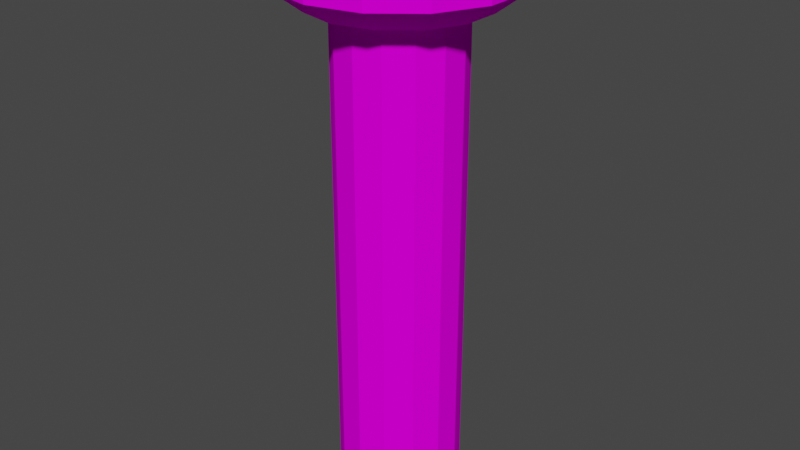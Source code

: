 # Source: Podium.blend  (saved by Blender 3.3.6; exported with 4.5.12 LTS)
import bpy
from mathutils import Matrix  # noqa: F401  (used for matrix-valued properties, if any)

bpy.ops.wm.read_factory_settings(use_empty=True)
scene = bpy.context.scene
scene.name = 'Scene'

# ---- collections
col_collection = bpy.data.collections.new('Collection'); scene.collection.children.link(col_collection)

# ---- images (referenced by path relative to the original .blend; pixels are not part of the script)
import os
ASSET_DIR = os.environ.get("B2B_ASSET_DIR", "")  # directory of the original .blend (textures are referenced by path, not embedded)
HERE = os.path.dirname(os.path.abspath(__file__))  # packed textures are extracted next to this script under _unpacked/

def load_image(name, relpath, width, height, colorspace="sRGB"):
    """Load a texture the original file referenced (path relative to the .blend, or extracted next to this script)."""
    p = next((c for c in (os.path.join(HERE, relpath), os.path.join(ASSET_DIR, relpath)) if relpath and os.path.exists(c)), "")
    if p:
        img = bpy.data.images.load(p, check_existing=True)
        img.name = name
    else:  # same state as the original file: an image datablock whose file is absent (Cycles renders it pink)
        img = bpy.data.images.new(name, width, height)
        img.source = "FILE"
        img.filepath = "//" + (relpath or name)
    img.colorspace_settings.name = colorspace
    return img
img_png = load_image('палитра.png', 'палитра.png', 1024, 1024, 'sRGB')

# ---- materials (node trees are filled in below, after node groups)
mat_default = bpy.data.materials.new('Default')
mat_default.alpha_threshold = 0.0
mat_default.use_transparent_shadow = False
mat_default.roughness = 0.5
mat_default.line_color = (0.0, 0.0, 0.0, 1.0)

# ---- material node trees
mat_default.use_nodes = True; mat_default.node_tree.nodes.clear()
_N = mat_default.node_tree.nodes; _L = mat_default.node_tree.links
n0 = _N.new('ShaderNodeOutputMaterial'); n0.name = 'Material Output'; n0.location = (300, 300)
n1 = _N.new('ShaderNodeBsdfPrincipled'); n1.name = 'Principled BSDF'; n1.location = (10, 300)
n1.distribution = 'GGX'
n1.inputs[2].default_value = 1.0
n1.inputs[3].default_value = 1.45
n1.inputs[11].default_value = 1.01
n1.inputs[13].default_value = 0.0
n1.inputs[20].default_value = 0.0
n1.inputs[27].default_value = (0.0, 0.0, 0.0, 1.0)
n1.inputs[28].default_value = 1.0
n2 = _N.new('ShaderNodeTexImage'); n2.name = 'Image Texture'; n2.location = (-280, 280)
n2.image = img_png
n2.interpolation = 'Closest'
_L.new(n1.outputs[0], n0.inputs[0])
_L.new(n2.outputs[0], n1.inputs[0])
n0.is_active_output = True

# ---- world
world_world = bpy.data.worlds.new('World'); scene.world = world_world
world_world.use_nodes = True; world_world.node_tree.nodes.clear()
_N = world_world.node_tree.nodes; _L = world_world.node_tree.links
n0 = _N.new('ShaderNodeOutputWorld'); n0.name = 'World Output'; n0.location = (300, 300)
n1 = _N.new('ShaderNodeBackground'); n1.name = 'Background'; n1.location = (10, 300)
n1.inputs[0].default_value = (0.05088, 0.05088, 0.05088, 1.0)
_L.new(n1.outputs[0], n0.inputs[0])
n0.is_active_output = True
world_world.color = (0.05088, 0.05088, 0.05088)
world_world.use_sun_shadow = False
world_world.sun_shadow_jitter_overblur = 0.0

# ---- meshes
me_circle = bpy.data.meshes.new('Circle')
me_circle.from_pydata([(-6.022e-09, 0.4892, 0.0), (-0.2123, 0.4408, 0.0), (-0.3825, 0.305, 0.0), (-0.477, 0.1089, 0.0), (-0.477, -0.1089, 0.0), (-0.3825, -0.305, 0.0), (-0.2123, -0.4408, 0.0), (-6.022e-09, -0.4892, 0.0), (0.2123, -0.4408, 0.0), (0.3825, -0.305, 0.0), (0.477, -0.1089, 0.0), (0.477, 0.1089, 0.0), (0.3825, 0.305, 0.0), (0.2123, 0.4408, 0.0), (-6.022e-09, 0.4892, 0.0), (-0.2123, 0.4408, 0.0), (-0.3825, 0.305, 0.0), (-0.477, 0.1089, 0.0), (-0.477, -0.1089, 0.0), (-0.3825, -0.305, 0.0), (-0.2123, -0.4408, 0.0), (-6.022e-09, -0.4892, 0.0), (0.2123, -0.4408, 0.0), (0.3825, -0.305, 0.0), (0.477, -0.1089, 0.0), (0.477, 0.1089, 0.0), (0.3825, 0.305, 0.0), (0.2123, 0.4408, 0.0), (-0.2123, 0.4408, 2.538), (-6.022e-09, 0.4892, 2.538), (-0.3825, 0.305, 2.538), (-0.477, 0.1089, 2.538), (-0.477, -0.1089, 2.538), (-0.3825, -0.305, 2.538), (-0.2123, -0.4408, 2.538), (-6.022e-09, -0.4892, 2.538), (0.2123, -0.4408, 2.538), (0.3825, -0.305, 2.538), (0.477, -0.1089, 2.538), (0.477, 0.1089, 2.538), (0.3825, 0.305, 2.538), (0.2123, 0.4408, 2.538), (-0.2992, 0.6214, 2.538), (-4.564e-09, 0.6897, 2.538), (-0.5392, 0.43, 2.538), (-0.6724, 0.1535, 2.538), (-0.6724, -0.1535, 2.538), (-0.5392, -0.43, 2.538), (-0.2992, -0.6214, 2.538), (-4.564e-09, -0.6897, 2.538), (0.2992, -0.6214, 2.538), (0.5392, -0.43, 2.538), (0.6724, -0.1535, 2.538), (0.6724, 0.1535, 2.538), (0.5392, 0.43, 2.538), (0.2992, 0.6214, 2.538), (-0.3975, 0.8254, 2.709), (-1.724e-08, 0.9161, 2.709), (-0.7163, 0.5712, 2.709), (-0.8932, 0.2039, 2.709), (-0.8932, -0.2039, 2.709), (-0.7163, -0.5712, 2.709), (-0.3975, -0.8254, 2.709), (-1.724e-08, -0.9161, 2.709), (0.3975, -0.8254, 2.709), (0.7163, -0.5712, 2.709), (0.8932, -0.2039, 2.709), (0.8932, 0.2039, 2.709), (0.7163, 0.5712, 2.709), (0.3975, 0.8254, 2.709), (-0.3975, 0.8254, 2.969), (-0.363, 0.7537, 3.031), (9.872e-08, 0.8365, 3.031), (-3.061e-08, 0.9161, 2.969), (-0.7163, 0.5712, 2.969), (-0.654, 0.5216, 3.031), (-0.8932, 0.2039, 2.969), (-0.8156, 0.1861, 3.031), (-0.8932, -0.2039, 2.969), (-0.8156, -0.1861, 3.031), (-0.7163, -0.5712, 2.969), (-0.654, -0.5216, 3.031), (-0.3975, -0.8254, 2.969), (-0.363, -0.7537, 3.031), (-3.061e-08, -0.9161, 2.969), (9.686e-08, -0.8365, 3.031), (0.3975, -0.8254, 2.969), (0.363, -0.7537, 3.031), (0.7163, -0.5712, 2.969), (0.654, -0.5216, 3.031), (0.8932, -0.2039, 2.969), (0.8156, -0.1861, 3.031), (0.8932, 0.2039, 2.969), (0.8156, 0.1861, 3.031), (0.7163, 0.5712, 2.969), (0.654, 0.5216, 3.031), (0.3975, 0.8254, 2.969), (0.363, 0.7537, 3.031), (-0.2123, 0.4408, -1.338), (-6.022e-09, 0.4892, -1.338), (-0.3825, 0.305, -1.338), (-0.477, 0.1089, -1.338), (-0.477, -0.1089, -1.338), (-0.3825, -0.305, -1.338), (-0.2123, -0.4408, -1.338), (-6.022e-09, -0.4892, -1.338), (0.2123, -0.4408, -1.338), (0.3825, -0.305, -1.338), (0.477, -0.1089, -1.338), (0.477, 0.1089, -1.338), (0.3825, 0.305, -1.338), (0.2123, 0.4408, -1.338)], [], [(2, 1, 98, 100), (24, 25, 39, 38), (10, 11, 25, 24), (3, 4, 18, 17), (11, 12, 26, 25), (4, 5, 19, 18), (12, 13, 27, 26), (5, 6, 20, 19), (13, 0, 14, 27), (6, 7, 21, 20), (7, 8, 22, 21), (0, 1, 15, 14), (8, 9, 23, 22), (1, 2, 16, 15), (9, 10, 24, 23), (2, 3, 17, 16), (32, 33, 47, 46), (17, 18, 32, 31), (25, 26, 40, 39), (18, 19, 33, 32), (26, 27, 41, 40), (19, 20, 34, 33), (27, 14, 29, 41), (20, 21, 35, 34), (21, 22, 36, 35), (14, 15, 28, 29), (22, 23, 37, 36), (15, 16, 30, 28), (23, 24, 38, 37), (16, 17, 31, 30), (55, 43, 57, 69), (40, 41, 55, 54), (33, 34, 48, 47), (41, 29, 43, 55), (34, 35, 49, 48), (35, 36, 50, 49), (29, 28, 42, 43), (36, 37, 51, 50), (28, 30, 44, 42), (37, 38, 52, 51), (30, 31, 45, 44), (38, 39, 53, 52), (31, 32, 46, 45), (39, 40, 54, 53), (64, 65, 88, 86), (48, 49, 63, 62), (49, 50, 64, 63), (43, 42, 56, 57), (50, 51, 65, 64), (42, 44, 58, 56), (51, 52, 66, 65), (44, 45, 59, 58), (52, 53, 67, 66), (45, 46, 60, 59), (53, 54, 68, 67), (46, 47, 61, 60), (54, 55, 69, 68), (47, 48, 62, 61), (56, 58, 74, 70), (71, 75, 77, 79, 81, 83, 85, 87, 89, 91, 93, 95, 97, 72), (65, 66, 90, 88), (69, 57, 73, 96), (66, 67, 92, 90), (59, 60, 78, 76), (67, 68, 94, 92), (60, 61, 80, 78), (68, 69, 96, 94), (61, 62, 82, 80), (62, 63, 84, 82), (58, 59, 76, 74), (63, 64, 86, 84), (71, 72, 73, 70), (75, 71, 70, 74), (77, 75, 74, 76), (79, 77, 76, 78), (81, 79, 78, 80), (83, 81, 80, 82), (85, 83, 82, 84), (87, 85, 84, 86), (89, 87, 86, 88), (91, 89, 88, 90), (93, 91, 90, 92), (95, 93, 92, 94), (97, 95, 94, 96), (72, 97, 96, 73), (57, 56, 70, 73), (98, 99, 111, 110, 109, 108, 107, 106, 105, 104, 103, 102, 101, 100), (10, 9, 107, 108), (3, 2, 100, 101), (11, 10, 108, 109), (4, 3, 101, 102), (12, 11, 109, 110), (5, 4, 102, 103), (13, 12, 110, 111), (6, 5, 103, 104), (0, 13, 111, 99), (7, 6, 104, 105), (8, 7, 105, 106), (1, 0, 99, 98), (9, 8, 106, 107)])
_uv = me_circle.uv_layers.new(name='UVMap')
_uv.uv.foreach_set('vector', [0.05859, 0.918, 0.05859, 0.918, 0.05859, 0.918, 0.05859, 0.918, 0.05859, 0.918, 0.05859, 0.918, 0.05859, 0.918, 0.05859, 0.918, 0.05859, 0.918, 0.05859, 0.918, 0.05859, 0.918, 0.05859, 0.918, 0.05859, 0.918, 0.05859, 0.918, 0.05859, 0.918, 0.05859, 0.918, 0.05859, 0.918, 0.05859, 0.918, 0.05859, 0.918, 0.05859, 0.918, 0.05859, 0.918, 0.05859, 0.918, 0.05859, 0.918, 0.05859, 0.918, 0.05859, 0.918, 0.05859, 0.918, 0.05859, 0.918, 0.05859, 0.918, 0.05859, 0.918, 0.05859, 0.918, 0.05859, 0.918, 0.05859, 0.918, 0.05859, 0.918, 0.05859, 0.918, 0.05859, 0.918, 0.05859, 0.918, 0.05859, 0.918, 0.05859, 0.918, 0.05859, 0.918, 0.05859, 0.918, 0.05859, 0.918, 0.05859, 0.918, 0.05859, 0.918, 0.05859, 0.918, 0.05859, 0.918, 0.05859, 0.918, 0.05859, 0.918, 0.05859, 0.918, 0.05859, 0.918, 0.05859, 0.918, 0.05859, 0.918, 0.05859, 0.918, 0.05859, 0.918, 0.05859, 0.918, 0.05859, 0.918, 0.05859, 0.918, 0.05859, 0.918, 0.05859, 0.918, 0.05859, 0.918, 0.05859, 0.918, 0.05859, 0.918, 0.05859, 0.918, 0.05859, 0.918, 0.05859, 0.918, 0.05859, 0.918, 0.05859, 0.918, 0.05859, 0.918, 0.05859, 0.918, 0.05859, 0.918, 0.05859, 0.918, 0.05859, 0.918, 0.05859, 0.918, 0.05859, 0.918, 0.05859, 0.918, 0.05859, 0.918, 0.05859, 0.918, 0.05859, 0.918, 0.05859, 0.918, 0.05859, 0.918, 0.05859, 0.918, 0.05859, 0.918, 0.05859, 0.918, 0.05859, 0.918, 0.05859, 0.918, 0.05859, 0.918, 0.05859, 0.918, 0.05859, 0.918, 0.05859, 0.918, 0.05859, 0.918, 0.05859, 0.918, 0.05859, 0.918, 0.05859, 0.918, 0.05859, 0.918, 0.05859, 0.918, 0.05859, 0.918, 0.05859, 0.918, 0.05859, 0.918, 0.05859, 0.918, 0.05859, 0.918, 0.05859, 0.918, 0.05859, 0.918, 0.05859, 0.918, 0.05859, 0.918, 0.05859, 0.918, 0.05859, 0.918, 0.05859, 0.918, 0.05859, 0.918, 0.05859, 0.918, 0.05859, 0.918, 0.05859, 0.918, 0.05859, 0.918, 0.05859, 0.918, 0.05859, 0.918, 0.05859, 0.918, 0.05859, 0.918, 0.05859, 0.918, 0.05859, 0.918, 0.05859, 0.918, 0.05859, 0.918, 0.05859, 0.918, 0.05859, 0.918, 0.05859, 0.918, 0.05859, 0.918, 0.05859, 0.918, 0.05859, 0.918, 0.05859, 0.918, 0.05859, 0.918, 0.05859, 0.918, 0.05859, 0.918, 0.05859, 0.918, 0.05859, 0.918, 0.05859, 0.918, 0.05859, 0.918, 0.05859, 0.918, 0.05859, 0.918, 0.05859, 0.918, 0.05859, 0.918, 0.05859, 0.918, 0.05859, 0.918, 0.05859, 0.918, 0.05859, 0.918, 0.05859, 0.918, 0.05859, 0.918, 0.05859, 0.918, 0.05859, 0.918, 0.05859, 0.918, 0.05859, 0.918, 0.05859, 0.918, 0.05859, 0.918, 0.05859, 0.918, 0.05859, 0.918, 0.05859, 0.918, 0.05859, 0.918, 0.05859, 0.918, 0.05859, 0.918, 0.05859, 0.918, 0.05859, 0.918, 0.05859, 0.918, 0.05859, 0.918, 0.05859, 0.918, 0.05859, 0.918, 0.05859, 0.918, 0.05859, 0.918, 0.05859, 0.918, 0.05859, 0.918, 0.05859, 0.918, 0.05859, 0.918, 0.05859, 0.918, 0.05859, 0.918, 0.05859, 0.918, 0.05859, 0.918, 0.05859, 0.918, 0.05859, 0.918, 0.05859, 0.918, 0.05859, 0.918, 0.05859, 0.918, 0.3359, 0.9414, 0.3359, 0.9414, 0.3359, 0.9414, 0.3359, 0.9414, 0.05859, 0.918, 0.05859, 0.918, 0.05859, 0.918, 0.05859, 0.918, 0.05859, 0.918, 0.05859, 0.918, 0.05859, 0.918, 0.05859, 0.918, 0.05859, 0.918, 0.05859, 0.918, 0.05859, 0.918, 0.05859, 0.918, 0.05859, 0.918, 0.05859, 0.918, 0.05859, 0.918, 0.05859, 0.918, 0.05859, 0.918, 0.05859, 0.918, 0.05859, 0.918, 0.05859, 0.918, 0.05859, 0.918, 0.05859, 0.918, 0.05859, 0.918, 0.05859, 0.918, 0.05859, 0.918, 0.05859, 0.918, 0.05859, 0.918, 0.05859, 0.918, 0.05859, 0.918, 0.05859, 0.918, 0.05859, 0.918, 0.05859, 0.918, 0.05859, 0.918, 0.05859, 0.918, 0.05859, 0.918, 0.05859, 0.918, 0.05859, 0.918, 0.05859, 0.918, 0.05859, 0.918, 0.05859, 0.918, 0.05859, 0.918, 0.05859, 0.918, 0.05859, 0.918, 0.05859, 0.918, 0.05859, 0.918, 0.05859, 0.918, 0.05859, 0.918, 0.05859, 0.918, 0.05859, 0.918, 0.05859, 0.918, 0.05859, 0.918, 0.05859, 0.918, 0.1914, 0.9297, 0.1914, 0.9297, 0.1914, 0.9297, 0.1914, 0.9297, 0.07812, 0.9687, 0.07812, 0.9687, 0.07812, 0.9687, 0.07812, 0.9687, 0.07812, 0.9687, 0.07812, 0.9687, 0.07812, 0.9687, 0.07812, 0.9687, 0.07812, 0.9687, 0.07812, 0.9687, 0.07812, 0.9687, 0.07812, 0.9687, 0.07812, 0.9687, 0.07812, 0.9687, 0.1914, 0.9297, 0.1914, 0.9297, 0.1914, 0.9297, 0.1914, 0.9297, 0.1914, 0.9297, 0.1914, 0.9297, 0.1914, 0.9297, 0.1914, 0.9297, 0.3359, 0.9414, 0.3359, 0.9414, 0.3359, 0.9414, 0.3359, 0.9414, 0.1914, 0.9297, 0.1914, 0.9297, 0.1914, 0.9297, 0.1914, 0.9297, 0.1914, 0.9297, 0.1914, 0.9297, 0.1914, 0.9297, 0.1914, 0.9297, 0.3359, 0.9414, 0.3359, 0.9414, 0.3359, 0.9414, 0.3359, 0.9414, 0.3359, 0.9414, 0.3359, 0.9414, 0.3359, 0.9414, 0.3359, 0.9414, 0.1914, 0.9297, 0.1914, 0.9297, 0.1914, 0.9297, 0.1914, 0.9297, 0.3359, 0.9414, 0.3359, 0.9414, 0.3359, 0.9414, 0.3359, 0.9414, 0.3359, 0.9414, 0.3359, 0.9414, 0.3359, 0.9414, 0.3359, 0.9414, 0.1914, 0.9297, 0.1914, 0.9297, 0.1914, 0.9297, 0.1914, 0.9297, 0.05859, 0.918, 0.05859, 0.918, 0.05859, 0.918, 0.05859, 0.918, 0.05859, 0.918, 0.05859, 0.918, 0.05859, 0.918, 0.05859, 0.918, 0.05859, 0.918, 0.05859, 0.918, 0.05859, 0.918, 0.05859, 0.918, 0.05859, 0.918, 0.05859, 0.918, 0.05859, 0.918, 0.05859, 0.918, 0.05859, 0.918, 0.05859, 0.918, 0.05859, 0.918, 0.05859, 0.918, 0.05859, 0.918, 0.05859, 0.918, 0.05859, 0.918, 0.05859, 0.918, 0.05859, 0.918, 0.05859, 0.918, 0.05859, 0.918, 0.05859, 0.918, 0.05859, 0.918, 0.05859, 0.918, 0.05859, 0.918, 0.05859, 0.918, 0.05859, 0.918, 0.05859, 0.918, 0.05859, 0.918, 0.05859, 0.918, 0.05859, 0.918, 0.05859, 0.918, 0.05859, 0.918, 0.05859, 0.918, 0.05859, 0.918, 0.05859, 0.918, 0.05859, 0.918, 0.05859, 0.918, 0.05859, 0.918, 0.05859, 0.918, 0.05859, 0.918, 0.05859, 0.918, 0.05859, 0.918, 0.05859, 0.918, 0.05859, 0.918, 0.05859, 0.918, 0.05859, 0.918, 0.05859, 0.918, 0.05859, 0.918, 0.05859, 0.918, 0.3359, 0.9414, 0.3359, 0.9414, 0.3359, 0.9414, 0.3359, 0.9414, 0.05859, 0.918, 0.05859, 0.918, 0.05859, 0.918, 0.05859, 0.918, 0.05859, 0.918, 0.05859, 0.918, 0.05859, 0.918, 0.05859, 0.918, 0.05859, 0.918, 0.05859, 0.918, 0.05859, 0.918, 0.05859, 0.918, 0.05859, 0.918, 0.05859, 0.918, 0.05859, 0.918, 0.05859, 0.918, 0.05859, 0.918, 0.05859, 0.918, 0.05859, 0.918, 0.05859, 0.918, 0.05859, 0.918, 0.05859, 0.918, 0.05859, 0.918, 0.05859, 0.918, 0.05859, 0.918, 0.05859, 0.918, 0.05859, 0.918, 0.05859, 0.918, 0.05859, 0.918, 0.05859, 0.918, 0.05859, 0.918, 0.05859, 0.918, 0.05859, 0.918, 0.05859, 0.918, 0.05859, 0.918, 0.05859, 0.918, 0.05859, 0.918, 0.05859, 0.918, 0.05859, 0.918, 0.05859, 0.918, 0.05859, 0.918, 0.05859, 0.918, 0.05859, 0.918, 0.05859, 0.918, 0.05859, 0.918, 0.05859, 0.918, 0.05859, 0.918, 0.05859, 0.918, 0.05859, 0.918, 0.05859, 0.918, 0.05859, 0.918, 0.05859, 0.918, 0.05859, 0.918, 0.05859, 0.918, 0.05859, 0.918, 0.05859, 0.918, 0.05859, 0.918, 0.05859, 0.918, 0.05859, 0.918, 0.05859, 0.918, 0.05859, 0.918, 0.05859, 0.918, 0.05859, 0.918, 0.05859, 0.918, 0.05859, 0.918, 0.05859, 0.918])
me_circle.materials.append(mat_default)
me_circle.update()

# ---- objects
ob_circle = bpy.data.objects.new('Circle', me_circle)

# ---- transforms, parenting, visibility, modifiers, constraints
ob_circle.location = (0.0, 0.0, 1.374)

# ---- collection membership
col_collection.objects.link(ob_circle)

# ---- scene / render settings (as saved in the file)
scene.frame_start = 1; scene.frame_end = 250; scene.frame_set(1)
scene.render.engine = 'BLENDER_EEVEE_NEXT'
scene.cycles.sampling_pattern = 'TABULATED_SOBOL'
scene.cycles.use_light_tree = False
scene.view_settings.view_transform = 'Filmic'
bpy.context.view_layer.update()

# ---- added for rendering (the .blend has no active camera and no usable light): camera, sun
cam_auto = bpy.data.cameras.new('AutoCamera')
cam_auto.lens = 50.0
cam_auto.sensor_width = 36.0
cam_auto.clip_end = 1000.0
ob_auto_camera = bpy.data.objects.new('AutoCamera', cam_auto)
scene.collection.objects.link(ob_auto_camera)
ob_auto_camera.location = (4.68425, -5.6211, 5.96744)
ob_auto_camera.rotation_euler = (1.09748, -7.21219e-08, 0.694738)
scene.camera = ob_auto_camera
light_auto_sun = bpy.data.lights.new('AutoSun', 'SUN')
light_auto_sun.energy = 3.0
light_auto_sun.angle = 0.0523599
ob_auto_sun = bpy.data.objects.new('AutoSun', light_auto_sun)
scene.collection.objects.link(ob_auto_sun)
ob_auto_sun.rotation_euler = (0.872665, 0.174533, 0.523599)
bpy.context.view_layer.update()
